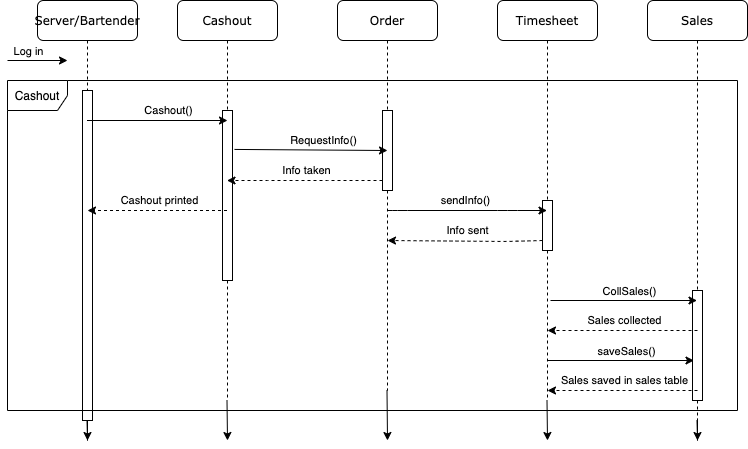

The diagram above was exported from draw.io. Its source (the exported page's mxGraphModel, read from the mxfile embedded in the PNG):
<mxGraphModel dx="768" dy="374" grid="1" gridSize="10" guides="1" tooltips="1" connect="1" arrows="1" fold="1" page="1" pageScale="1" pageWidth="1100" pageHeight="850" background="#ffffff" math="0" shadow="0">
  <root>
    <mxCell id="0" />
    <mxCell id="1" parent="0" />
    <mxCell id="h7sasjFiWFvFg9Fh2G6O-30" style="edgeStyle=orthogonalEdgeStyle;rounded=0;orthogonalLoop=1;jettySize=auto;html=1;" edge="1" parent="1" source="7baba1c4bc27f4b0-2">
      <mxGeometry relative="1" as="geometry">
        <mxPoint x="290" y="520" as="targetPoint" />
      </mxGeometry>
    </mxCell>
    <mxCell id="7baba1c4bc27f4b0-2" value="Cashout" style="shape=umlLifeline;perimeter=lifelinePerimeter;whiteSpace=wrap;html=1;container=1;collapsible=0;recursiveResize=0;outlineConnect=0;rounded=1;shadow=0;comic=0;labelBackgroundColor=none;strokeWidth=1;fontFamily=Verdana;fontSize=12;align=center;" parent="1" vertex="1">
      <mxGeometry x="240" y="80" width="100" height="400" as="geometry" />
    </mxCell>
    <mxCell id="h7sasjFiWFvFg9Fh2G6O-34" value="" style="html=1;points=[];perimeter=orthogonalPerimeter;" vertex="1" parent="7baba1c4bc27f4b0-2">
      <mxGeometry x="45" y="110" width="10" height="170" as="geometry" />
    </mxCell>
    <mxCell id="h7sasjFiWFvFg9Fh2G6O-24" style="edgeStyle=orthogonalEdgeStyle;rounded=0;orthogonalLoop=1;jettySize=auto;html=1;" edge="1" parent="1" source="7baba1c4bc27f4b0-3">
      <mxGeometry relative="1" as="geometry">
        <mxPoint x="450" y="520" as="targetPoint" />
      </mxGeometry>
    </mxCell>
    <mxCell id="7baba1c4bc27f4b0-3" value="Order" style="shape=umlLifeline;perimeter=lifelinePerimeter;whiteSpace=wrap;html=1;container=1;collapsible=0;recursiveResize=0;outlineConnect=0;rounded=1;shadow=0;comic=0;labelBackgroundColor=none;strokeWidth=1;fontFamily=Verdana;fontSize=12;align=center;" parent="1" vertex="1">
      <mxGeometry x="400" y="80" width="100" height="390" as="geometry" />
    </mxCell>
    <mxCell id="h7sasjFiWFvFg9Fh2G6O-35" value="" style="html=1;points=[];perimeter=orthogonalPerimeter;" vertex="1" parent="7baba1c4bc27f4b0-3">
      <mxGeometry x="45" y="110" width="10" height="80" as="geometry" />
    </mxCell>
    <mxCell id="h7sasjFiWFvFg9Fh2G6O-29" style="edgeStyle=orthogonalEdgeStyle;rounded=0;orthogonalLoop=1;jettySize=auto;html=1;" edge="1" parent="1" source="7baba1c4bc27f4b0-4">
      <mxGeometry relative="1" as="geometry">
        <mxPoint x="760" y="520" as="targetPoint" />
      </mxGeometry>
    </mxCell>
    <mxCell id="7baba1c4bc27f4b0-4" value="Sales" style="shape=umlLifeline;perimeter=lifelinePerimeter;whiteSpace=wrap;html=1;container=1;collapsible=0;recursiveResize=0;outlineConnect=0;rounded=1;shadow=0;comic=0;labelBackgroundColor=none;strokeWidth=1;fontFamily=Verdana;fontSize=12;align=center;" parent="1" vertex="1">
      <mxGeometry x="710" y="80" width="100" height="420" as="geometry" />
    </mxCell>
    <mxCell id="h7sasjFiWFvFg9Fh2G6O-37" value="" style="html=1;points=[];perimeter=orthogonalPerimeter;" vertex="1" parent="7baba1c4bc27f4b0-4">
      <mxGeometry x="45" y="290" width="10" height="110" as="geometry" />
    </mxCell>
    <mxCell id="h7sasjFiWFvFg9Fh2G6O-32" style="edgeStyle=orthogonalEdgeStyle;rounded=0;orthogonalLoop=1;jettySize=auto;html=1;" edge="1" parent="1" source="7baba1c4bc27f4b0-8">
      <mxGeometry relative="1" as="geometry">
        <mxPoint x="150" y="520" as="targetPoint" />
      </mxGeometry>
    </mxCell>
    <mxCell id="7baba1c4bc27f4b0-8" value="Server/Bartender" style="shape=umlLifeline;perimeter=lifelinePerimeter;whiteSpace=wrap;html=1;container=1;collapsible=0;recursiveResize=0;outlineConnect=0;rounded=1;shadow=0;comic=0;labelBackgroundColor=none;strokeWidth=1;fontFamily=Verdana;fontSize=12;align=center;" parent="1" vertex="1">
      <mxGeometry x="100" y="80" width="100" height="420" as="geometry" />
    </mxCell>
    <mxCell id="h7sasjFiWFvFg9Fh2G6O-38" value="" style="html=1;points=[];perimeter=orthogonalPerimeter;" vertex="1" parent="7baba1c4bc27f4b0-8">
      <mxGeometry x="45" y="90" width="10" height="330" as="geometry" />
    </mxCell>
    <mxCell id="h7sasjFiWFvFg9Fh2G6O-2" value="" style="endArrow=classic;html=1;" edge="1" parent="1">
      <mxGeometry width="50" height="50" relative="1" as="geometry">
        <mxPoint x="70" y="140" as="sourcePoint" />
        <mxPoint x="130" y="140" as="targetPoint" />
      </mxGeometry>
    </mxCell>
    <mxCell id="h7sasjFiWFvFg9Fh2G6O-3" value="Log in" style="edgeLabel;html=1;align=center;verticalAlign=middle;resizable=0;points=[];" vertex="1" connectable="0" parent="h7sasjFiWFvFg9Fh2G6O-2">
      <mxGeometry x="0.4" relative="1" as="geometry">
        <mxPoint x="-22" y="-10" as="offset" />
      </mxGeometry>
    </mxCell>
    <mxCell id="h7sasjFiWFvFg9Fh2G6O-4" value="Cashout()" style="endArrow=classic;html=1;" edge="1" parent="1" source="7baba1c4bc27f4b0-8">
      <mxGeometry x="0.1459" y="10" width="50" height="50" relative="1" as="geometry">
        <mxPoint x="270" y="250" as="sourcePoint" />
        <mxPoint x="290" y="200" as="targetPoint" />
        <mxPoint x="1" as="offset" />
      </mxGeometry>
    </mxCell>
    <mxCell id="h7sasjFiWFvFg9Fh2G6O-5" value="RequestInfo()" style="endArrow=classic;html=1;exitX=1.2;exitY=0.229;exitDx=0;exitDy=0;exitPerimeter=0;" edge="1" parent="1" source="h7sasjFiWFvFg9Fh2G6O-34">
      <mxGeometry x="0.1459" y="10" width="50" height="50" relative="1" as="geometry">
        <mxPoint x="300" y="230" as="sourcePoint" />
        <mxPoint x="450" y="230" as="targetPoint" />
        <mxPoint x="1" as="offset" />
      </mxGeometry>
    </mxCell>
    <mxCell id="h7sasjFiWFvFg9Fh2G6O-6" value="" style="endArrow=classic;html=1;dashed=1;" edge="1" parent="1" target="7baba1c4bc27f4b0-2">
      <mxGeometry width="50" height="50" relative="1" as="geometry">
        <mxPoint x="445" y="260" as="sourcePoint" />
        <mxPoint x="320" y="250" as="targetPoint" />
        <Array as="points">
          <mxPoint x="400" y="260" />
          <mxPoint x="340" y="260" />
        </Array>
      </mxGeometry>
    </mxCell>
    <mxCell id="h7sasjFiWFvFg9Fh2G6O-7" value="Info taken" style="edgeLabel;html=1;align=center;verticalAlign=middle;resizable=0;points=[];" vertex="1" connectable="0" parent="h7sasjFiWFvFg9Fh2G6O-6">
      <mxGeometry x="0.116" y="-4" relative="1" as="geometry">
        <mxPoint x="10" y="-6.96" as="offset" />
      </mxGeometry>
    </mxCell>
    <mxCell id="h7sasjFiWFvFg9Fh2G6O-8" value="" style="endArrow=classic;html=1;exitX=0.49;exitY=0.312;exitDx=0;exitDy=0;exitPerimeter=0;dashed=1;" edge="1" parent="1">
      <mxGeometry width="50" height="50" relative="1" as="geometry">
        <mxPoint x="289.5" y="290.00000000000006" as="sourcePoint" />
        <mxPoint x="150" y="290" as="targetPoint" />
      </mxGeometry>
    </mxCell>
    <mxCell id="h7sasjFiWFvFg9Fh2G6O-9" value="Cashout printed" style="edgeLabel;html=1;align=center;verticalAlign=middle;resizable=0;points=[];" vertex="1" connectable="0" parent="h7sasjFiWFvFg9Fh2G6O-8">
      <mxGeometry x="0.116" y="-4" relative="1" as="geometry">
        <mxPoint x="10" y="-6.96" as="offset" />
      </mxGeometry>
    </mxCell>
    <mxCell id="h7sasjFiWFvFg9Fh2G6O-26" style="edgeStyle=orthogonalEdgeStyle;rounded=0;orthogonalLoop=1;jettySize=auto;html=1;" edge="1" parent="1" source="h7sasjFiWFvFg9Fh2G6O-10">
      <mxGeometry relative="1" as="geometry">
        <mxPoint x="610" y="520" as="targetPoint" />
      </mxGeometry>
    </mxCell>
    <mxCell id="h7sasjFiWFvFg9Fh2G6O-10" value="Timesheet" style="shape=umlLifeline;perimeter=lifelinePerimeter;whiteSpace=wrap;html=1;container=1;collapsible=0;recursiveResize=0;outlineConnect=0;rounded=1;shadow=0;comic=0;labelBackgroundColor=none;strokeWidth=1;fontFamily=Verdana;fontSize=12;align=center;" vertex="1" parent="1">
      <mxGeometry x="560" y="80" width="100" height="400" as="geometry" />
    </mxCell>
    <mxCell id="h7sasjFiWFvFg9Fh2G6O-36" value="" style="html=1;points=[];perimeter=orthogonalPerimeter;" vertex="1" parent="h7sasjFiWFvFg9Fh2G6O-10">
      <mxGeometry x="45" y="200" width="10" height="50" as="geometry" />
    </mxCell>
    <mxCell id="h7sasjFiWFvFg9Fh2G6O-11" value="sendInfo()" style="endArrow=classic;html=1;" edge="1" parent="1" source="7baba1c4bc27f4b0-3" target="h7sasjFiWFvFg9Fh2G6O-10">
      <mxGeometry x="-0.0291" y="10" width="50" height="50" relative="1" as="geometry">
        <mxPoint x="450" y="320" as="sourcePoint" />
        <mxPoint x="290.5" y="320" as="targetPoint" />
        <mxPoint as="offset" />
        <Array as="points">
          <mxPoint x="460" y="290" />
          <mxPoint x="570" y="290" />
        </Array>
      </mxGeometry>
    </mxCell>
    <mxCell id="h7sasjFiWFvFg9Fh2G6O-12" value="" style="endArrow=classic;html=1;dashed=1;" edge="1" parent="1">
      <mxGeometry width="50" height="50" relative="1" as="geometry">
        <mxPoint x="605" y="320" as="sourcePoint" />
        <mxPoint x="450" y="320" as="targetPoint" />
        <Array as="points">
          <mxPoint x="570" y="321" />
        </Array>
      </mxGeometry>
    </mxCell>
    <mxCell id="h7sasjFiWFvFg9Fh2G6O-13" value="Info sent" style="edgeLabel;html=1;align=center;verticalAlign=middle;resizable=0;points=[];" vertex="1" connectable="0" parent="h7sasjFiWFvFg9Fh2G6O-12">
      <mxGeometry x="0.116" y="-4" relative="1" as="geometry">
        <mxPoint x="11.950000000000003" y="-6.96" as="offset" />
      </mxGeometry>
    </mxCell>
    <mxCell id="h7sasjFiWFvFg9Fh2G6O-14" value="" style="endArrow=classic;html=1;" edge="1" parent="1" target="7baba1c4bc27f4b0-4">
      <mxGeometry width="50" height="50" relative="1" as="geometry">
        <mxPoint x="613" y="380" as="sourcePoint" />
        <mxPoint x="710" y="320" as="targetPoint" />
        <Array as="points" />
      </mxGeometry>
    </mxCell>
    <mxCell id="h7sasjFiWFvFg9Fh2G6O-15" value="CollSales()" style="edgeLabel;html=1;align=center;verticalAlign=middle;resizable=0;points=[];" vertex="1" connectable="0" parent="h7sasjFiWFvFg9Fh2G6O-14">
      <mxGeometry x="0.0648" y="4" relative="1" as="geometry">
        <mxPoint y="-6" as="offset" />
      </mxGeometry>
    </mxCell>
    <mxCell id="h7sasjFiWFvFg9Fh2G6O-16" value="" style="endArrow=classic;html=1;dashed=1;" edge="1" parent="1">
      <mxGeometry width="50" height="50" relative="1" as="geometry">
        <mxPoint x="760" y="410" as="sourcePoint" />
        <mxPoint x="610" y="410" as="targetPoint" />
      </mxGeometry>
    </mxCell>
    <mxCell id="h7sasjFiWFvFg9Fh2G6O-17" value="Sales collected" style="edgeLabel;html=1;align=center;verticalAlign=middle;resizable=0;points=[];" vertex="1" connectable="0" parent="h7sasjFiWFvFg9Fh2G6O-16">
      <mxGeometry x="0.116" y="-4" relative="1" as="geometry">
        <mxPoint x="10" y="-6.96" as="offset" />
      </mxGeometry>
    </mxCell>
    <mxCell id="h7sasjFiWFvFg9Fh2G6O-19" value="" style="endArrow=classic;html=1;" edge="1" parent="1">
      <mxGeometry width="50" height="50" relative="1" as="geometry">
        <mxPoint x="610" y="440" as="sourcePoint" />
        <mxPoint x="756.5" y="440" as="targetPoint" />
        <Array as="points" />
      </mxGeometry>
    </mxCell>
    <mxCell id="h7sasjFiWFvFg9Fh2G6O-20" value="saveSales()" style="edgeLabel;html=1;align=center;verticalAlign=middle;resizable=0;points=[];" vertex="1" connectable="0" parent="h7sasjFiWFvFg9Fh2G6O-19">
      <mxGeometry x="0.0648" y="4" relative="1" as="geometry">
        <mxPoint y="-6" as="offset" />
      </mxGeometry>
    </mxCell>
    <mxCell id="h7sasjFiWFvFg9Fh2G6O-21" value="" style="endArrow=classic;html=1;dashed=1;" edge="1" parent="1">
      <mxGeometry width="50" height="50" relative="1" as="geometry">
        <mxPoint x="760" y="470" as="sourcePoint" />
        <mxPoint x="610" y="470" as="targetPoint" />
      </mxGeometry>
    </mxCell>
    <mxCell id="h7sasjFiWFvFg9Fh2G6O-22" value="Sales saved in sales table" style="edgeLabel;html=1;align=center;verticalAlign=middle;resizable=0;points=[];" vertex="1" connectable="0" parent="h7sasjFiWFvFg9Fh2G6O-21">
      <mxGeometry x="0.116" y="-4" relative="1" as="geometry">
        <mxPoint x="10" y="-6.96" as="offset" />
      </mxGeometry>
    </mxCell>
    <mxCell id="h7sasjFiWFvFg9Fh2G6O-39" value="Cashout" style="shape=umlFrame;whiteSpace=wrap;html=1;" vertex="1" parent="1">
      <mxGeometry x="70" y="160" width="730" height="330" as="geometry" />
    </mxCell>
  </root>
</mxGraphModel>